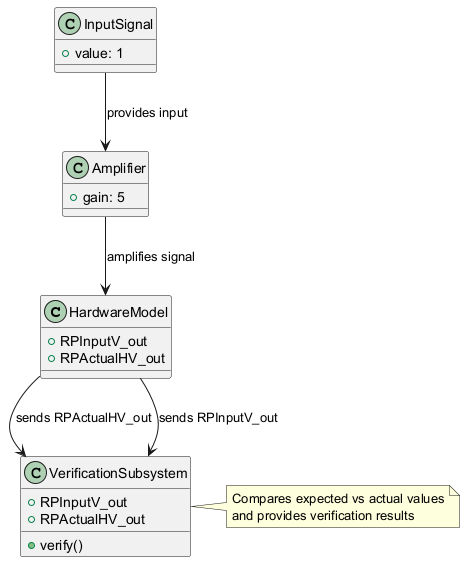

The diagram above was rendered by PlantUML. Its source (embedded in the PNG):
@startuml
class "HardwareModel" {
  +RPInputV_out
  +RPActualHV_out
}

class "Amplifier" {
  +gain: 5
}

class "VerificationSubsystem" {
  +RPInputV_out
  +RPActualHV_out
  +verify()
}

class "InputSignal" {
  +value: 1
}

InputSignal --> Amplifier : provides input
Amplifier --> HardwareModel : amplifies signal
HardwareModel --> VerificationSubsystem : sends RPActualHV_out
HardwareModel --> VerificationSubsystem : sends RPInputV_out

note right of VerificationSubsystem
  Compares expected vs actual values
  and provides verification results
end note
@enduml